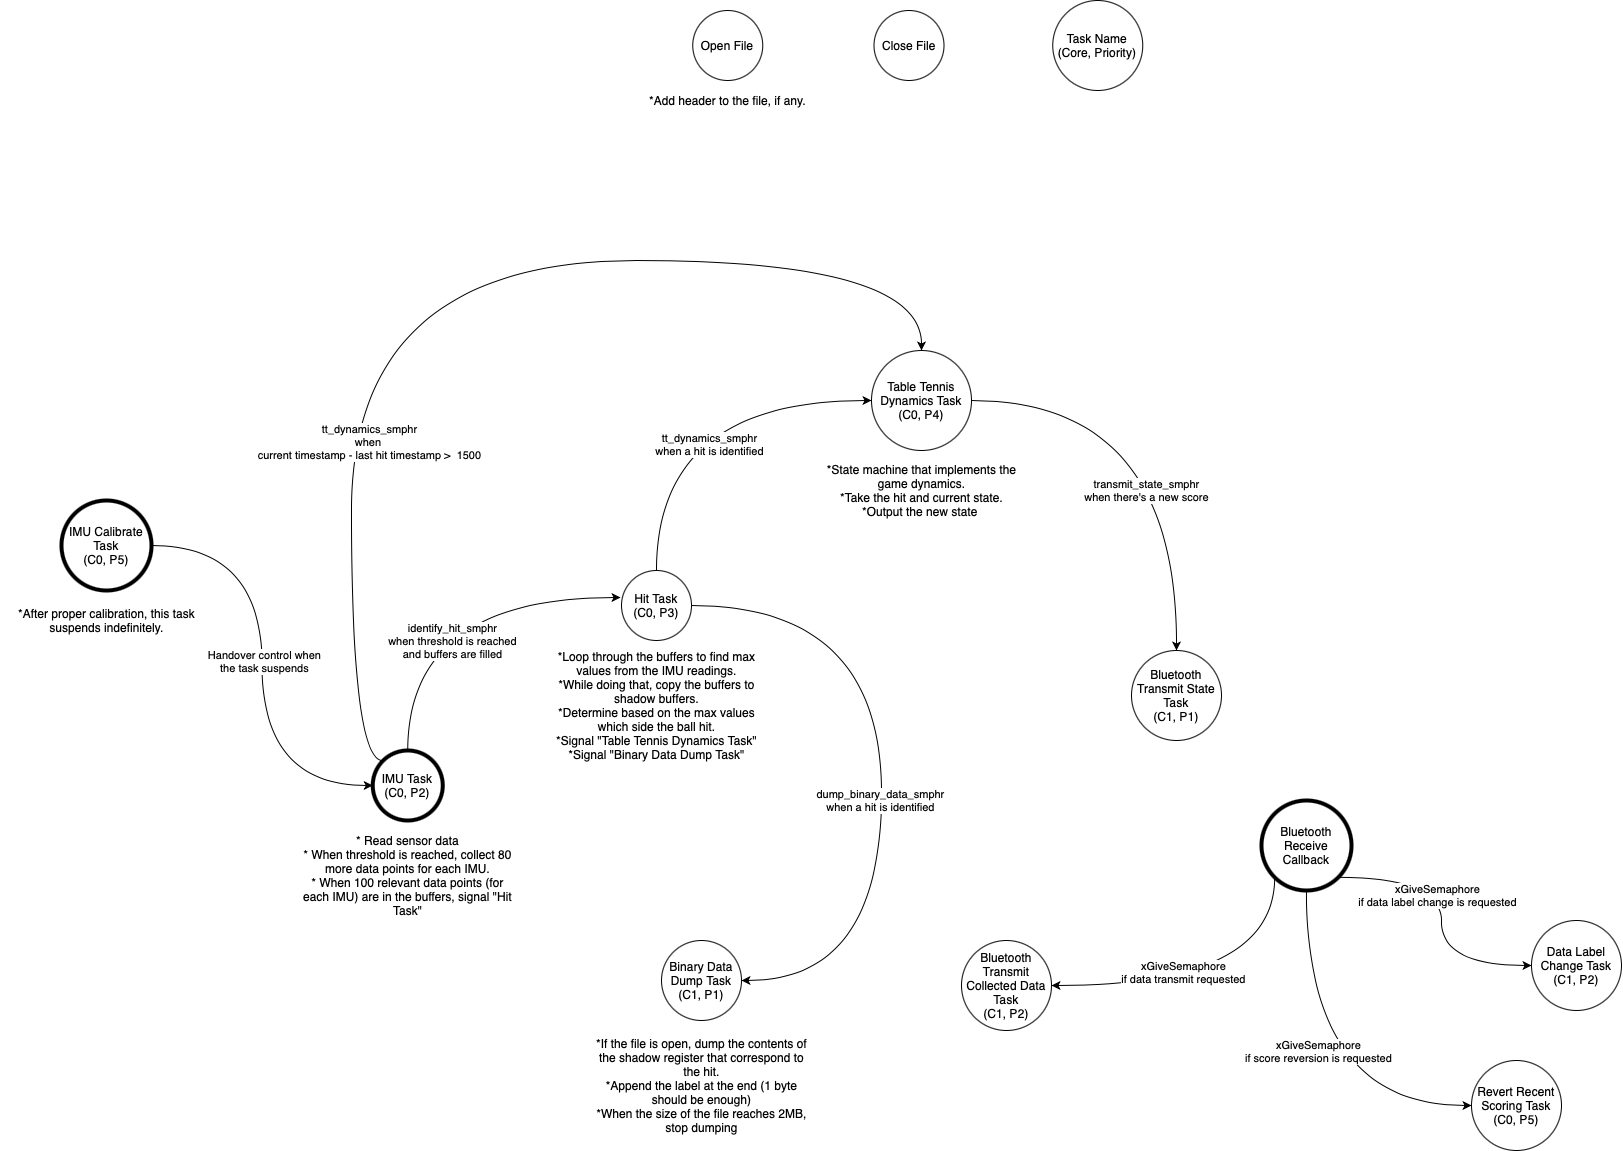

The diagram above was exported from draw.io. Its source (the exported page's mxGraphModel, read from the mxfile embedded in the PNG):
<mxGraphModel dx="3340" dy="2750" grid="1" gridSize="10" guides="1" tooltips="1" connect="1" arrows="1" fold="1" page="1" pageScale="1" pageWidth="850" pageHeight="1100" math="0" shadow="0">
  <root>
    <mxCell id="0" />
    <mxCell id="1" parent="0" />
    <mxCell id="g_dkizeYj42zlGqa3cEd-9" style="edgeStyle=orthogonalEdgeStyle;curved=1;rounded=0;orthogonalLoop=1;jettySize=auto;html=1;exitX=0.5;exitY=0;exitDx=0;exitDy=0;entryX=-0.014;entryY=0.386;entryDx=0;entryDy=0;entryPerimeter=0;" parent="1" source="g_dkizeYj42zlGqa3cEd-2" target="g_dkizeYj42zlGqa3cEd-4" edge="1">
      <mxGeometry relative="1" as="geometry" />
    </mxCell>
    <mxCell id="3X5YM5YVzks8QnLtaLXB-5" value="identify_hit_smphr&lt;br&gt;when threshold is reached&lt;br&gt;and buffers are filled" style="edgeLabel;html=1;align=center;verticalAlign=middle;resizable=0;points=[];" parent="g_dkizeYj42zlGqa3cEd-9" vertex="1" connectable="0">
      <mxGeometry x="0.0814" y="-17" relative="1" as="geometry">
        <mxPoint x="-1.3000000000000007" y="26" as="offset" />
      </mxGeometry>
    </mxCell>
    <mxCell id="3X5YM5YVzks8QnLtaLXB-19" style="edgeStyle=orthogonalEdgeStyle;curved=1;rounded=0;orthogonalLoop=1;jettySize=auto;html=1;exitX=0;exitY=0;exitDx=0;exitDy=0;entryX=0.5;entryY=0;entryDx=0;entryDy=0;" parent="1" source="g_dkizeYj42zlGqa3cEd-2" target="3X5YM5YVzks8QnLtaLXB-7" edge="1">
      <mxGeometry relative="1" as="geometry">
        <Array as="points">
          <mxPoint x="310" y="360" />
          <mxPoint x="310" y="-140" />
          <mxPoint x="880" y="-140" />
        </Array>
      </mxGeometry>
    </mxCell>
    <mxCell id="3X5YM5YVzks8QnLtaLXB-20" value="tt_dynamics_smphr&lt;br&gt;when &lt;br&gt;current timestamp - last hit timestamp &amp;gt; &amp;nbsp;1500" style="edgeLabel;html=1;align=center;verticalAlign=middle;resizable=0;points=[];" parent="3X5YM5YVzks8QnLtaLXB-19" vertex="1" connectable="0">
      <mxGeometry x="-0.3576" y="-17" relative="1" as="geometry">
        <mxPoint y="31.5" as="offset" />
      </mxGeometry>
    </mxCell>
    <mxCell id="g_dkizeYj42zlGqa3cEd-2" value="IMU Task (C0, P2)" style="ellipse;whiteSpace=wrap;html=1;strokeWidth=4;" parent="1" vertex="1">
      <mxGeometry x="331.25" y="350" width="70" height="70" as="geometry" />
    </mxCell>
    <mxCell id="g_dkizeYj42zlGqa3cEd-3" value="* Read sensor data&lt;br&gt;* When threshold is reached, collect 80 more data points for each IMU.&lt;br&gt;* When 100 relevant data points (for each IMU) are in the buffers, signal &quot;Hit Task&quot;" style="text;html=1;strokeColor=none;fillColor=none;align=center;verticalAlign=middle;whiteSpace=wrap;rounded=0;" parent="1" vertex="1">
      <mxGeometry x="260" y="430" width="212.5" height="90" as="geometry" />
    </mxCell>
    <mxCell id="3X5YM5YVzks8QnLtaLXB-4" style="edgeStyle=orthogonalEdgeStyle;curved=1;rounded=0;orthogonalLoop=1;jettySize=auto;html=1;exitX=1;exitY=0.5;exitDx=0;exitDy=0;entryX=1;entryY=0.5;entryDx=0;entryDy=0;" parent="1" source="g_dkizeYj42zlGqa3cEd-4" target="g_dkizeYj42zlGqa3cEd-11" edge="1">
      <mxGeometry relative="1" as="geometry">
        <Array as="points">
          <mxPoint x="840" y="205" />
          <mxPoint x="840" y="580" />
        </Array>
      </mxGeometry>
    </mxCell>
    <mxCell id="3X5YM5YVzks8QnLtaLXB-14" value="dump_binary_data_smphr&lt;br&gt;when a hit is identified" style="edgeLabel;html=1;align=center;verticalAlign=middle;resizable=0;points=[];" parent="3X5YM5YVzks8QnLtaLXB-4" vertex="1" connectable="0">
      <mxGeometry x="0.088" y="-2" relative="1" as="geometry">
        <mxPoint as="offset" />
      </mxGeometry>
    </mxCell>
    <mxCell id="3X5YM5YVzks8QnLtaLXB-8" style="edgeStyle=orthogonalEdgeStyle;curved=1;rounded=0;orthogonalLoop=1;jettySize=auto;html=1;exitX=0.5;exitY=0;exitDx=0;exitDy=0;entryX=0;entryY=0.5;entryDx=0;entryDy=0;" parent="1" source="g_dkizeYj42zlGqa3cEd-4" target="3X5YM5YVzks8QnLtaLXB-7" edge="1">
      <mxGeometry relative="1" as="geometry" />
    </mxCell>
    <mxCell id="3X5YM5YVzks8QnLtaLXB-10" value="tt_dynamics_smphr&lt;br&gt;when a hit is identified" style="edgeLabel;html=1;align=center;verticalAlign=middle;resizable=0;points=[];" parent="3X5YM5YVzks8QnLtaLXB-8" vertex="1" connectable="0">
      <mxGeometry x="0.1481" y="-43" relative="1" as="geometry">
        <mxPoint as="offset" />
      </mxGeometry>
    </mxCell>
    <mxCell id="g_dkizeYj42zlGqa3cEd-4" value="Hit Task&lt;br&gt;(C0, P3)" style="ellipse;whiteSpace=wrap;html=1;" parent="1" vertex="1">
      <mxGeometry x="580" y="170" width="70" height="70" as="geometry" />
    </mxCell>
    <mxCell id="g_dkizeYj42zlGqa3cEd-10" value="*Loop through the buffers to find max values from the IMU readings.&lt;br&gt;*While doing that, copy the buffers to shadow buffers.&lt;br&gt;*Determine based on the max values which side the ball hit.&lt;br&gt;*Signal &quot;Table Tennis Dynamics Task&quot;&lt;br&gt;*Signal &quot;Binary Data Dump Task&quot;" style="text;html=1;strokeColor=none;fillColor=none;align=center;verticalAlign=middle;whiteSpace=wrap;rounded=0;" parent="1" vertex="1">
      <mxGeometry x="508.75" y="250" width="212.5" height="110" as="geometry" />
    </mxCell>
    <mxCell id="g_dkizeYj42zlGqa3cEd-11" value="Binary Data Dump Task&lt;br&gt;(C1, P1)" style="ellipse;whiteSpace=wrap;html=1;" parent="1" vertex="1">
      <mxGeometry x="620" y="540" width="80" height="80" as="geometry" />
    </mxCell>
    <mxCell id="3X5YM5YVzks8QnLtaLXB-1" value="*If the file is open, dump the contents of the shadow register that correspond to the hit.&lt;br&gt;*Append the label at the end (1 byte should be enough)&lt;br&gt;*When the size of the file reaches 2MB, stop dumping" style="text;html=1;strokeColor=none;fillColor=none;align=center;verticalAlign=middle;whiteSpace=wrap;rounded=0;" parent="1" vertex="1">
      <mxGeometry x="553.75" y="630" width="212.5" height="110" as="geometry" />
    </mxCell>
    <mxCell id="3X5YM5YVzks8QnLtaLXB-2" value="Open File" style="ellipse;whiteSpace=wrap;html=1;" parent="1" vertex="1">
      <mxGeometry x="651.25" y="-390" width="70" height="70" as="geometry" />
    </mxCell>
    <mxCell id="3X5YM5YVzks8QnLtaLXB-3" value="Close File" style="ellipse;whiteSpace=wrap;html=1;" parent="1" vertex="1">
      <mxGeometry x="832.5" y="-390" width="70" height="70" as="geometry" />
    </mxCell>
    <mxCell id="3X5YM5YVzks8QnLtaLXB-6" value="Task Name&lt;br&gt;(Core, Priority)" style="ellipse;whiteSpace=wrap;html=1;" parent="1" vertex="1">
      <mxGeometry x="1011.25" y="-400" width="90" height="90" as="geometry" />
    </mxCell>
    <mxCell id="3X5YM5YVzks8QnLtaLXB-12" style="edgeStyle=orthogonalEdgeStyle;curved=1;rounded=0;orthogonalLoop=1;jettySize=auto;html=1;exitX=1;exitY=0.5;exitDx=0;exitDy=0;entryX=0.5;entryY=0;entryDx=0;entryDy=0;" parent="1" source="3X5YM5YVzks8QnLtaLXB-7" target="3X5YM5YVzks8QnLtaLXB-11" edge="1">
      <mxGeometry relative="1" as="geometry" />
    </mxCell>
    <mxCell id="3X5YM5YVzks8QnLtaLXB-13" value="transmit_state_smphr&lt;br&gt;when there's a new score" style="edgeLabel;html=1;align=center;verticalAlign=middle;resizable=0;points=[];" parent="3X5YM5YVzks8QnLtaLXB-12" vertex="1" connectable="0">
      <mxGeometry x="0.2944" y="-31" relative="1" as="geometry">
        <mxPoint as="offset" />
      </mxGeometry>
    </mxCell>
    <mxCell id="3X5YM5YVzks8QnLtaLXB-7" value="Table Tennis Dynamics Task&lt;br&gt;(C0, P4)" style="ellipse;whiteSpace=wrap;html=1;" parent="1" vertex="1">
      <mxGeometry x="830" y="-50" width="100" height="100" as="geometry" />
    </mxCell>
    <mxCell id="3X5YM5YVzks8QnLtaLXB-9" value="*State machine that implements the game dynamics.&lt;br&gt;*Take the hit and current state.&lt;br&gt;*Output the new state&amp;nbsp;" style="text;html=1;strokeColor=none;fillColor=none;align=center;verticalAlign=middle;whiteSpace=wrap;rounded=0;" parent="1" vertex="1">
      <mxGeometry x="773.75" y="60" width="212.5" height="60" as="geometry" />
    </mxCell>
    <mxCell id="3X5YM5YVzks8QnLtaLXB-11" value="Bluetooth Transmit State Task&lt;br&gt;(C1, P1)" style="ellipse;whiteSpace=wrap;html=1;" parent="1" vertex="1">
      <mxGeometry x="1090" y="250" width="90" height="90" as="geometry" />
    </mxCell>
    <mxCell id="3X5YM5YVzks8QnLtaLXB-21" value="*Add header to the file, if any." style="text;html=1;strokeColor=none;fillColor=none;align=center;verticalAlign=middle;whiteSpace=wrap;rounded=0;" parent="1" vertex="1">
      <mxGeometry x="580" y="-310" width="212.5" height="20" as="geometry" />
    </mxCell>
    <mxCell id="3X5YM5YVzks8QnLtaLXB-25" style="edgeStyle=orthogonalEdgeStyle;curved=1;rounded=0;orthogonalLoop=1;jettySize=auto;html=1;exitX=0;exitY=1;exitDx=0;exitDy=0;entryX=1;entryY=0.5;entryDx=0;entryDy=0;" parent="1" source="3X5YM5YVzks8QnLtaLXB-23" target="3X5YM5YVzks8QnLtaLXB-24" edge="1">
      <mxGeometry relative="1" as="geometry">
        <Array as="points">
          <mxPoint x="1233" y="585" />
        </Array>
      </mxGeometry>
    </mxCell>
    <mxCell id="3X5YM5YVzks8QnLtaLXB-26" value="xGiveSemaphore&lt;br&gt;if data transmit requested" style="edgeLabel;html=1;align=center;verticalAlign=middle;resizable=0;points=[];" parent="3X5YM5YVzks8QnLtaLXB-25" vertex="1" connectable="0">
      <mxGeometry x="0.2017" y="-14" relative="1" as="geometry">
        <mxPoint as="offset" />
      </mxGeometry>
    </mxCell>
    <mxCell id="3X5YM5YVzks8QnLtaLXB-28" style="edgeStyle=orthogonalEdgeStyle;curved=1;rounded=0;orthogonalLoop=1;jettySize=auto;html=1;exitX=0.5;exitY=1;exitDx=0;exitDy=0;entryX=0;entryY=0.5;entryDx=0;entryDy=0;" parent="1" source="3X5YM5YVzks8QnLtaLXB-23" target="3X5YM5YVzks8QnLtaLXB-27" edge="1">
      <mxGeometry relative="1" as="geometry" />
    </mxCell>
    <mxCell id="3X5YM5YVzks8QnLtaLXB-29" value="xGiveSemaphore&lt;br&gt;if score reversion is requested" style="edgeLabel;html=1;align=center;verticalAlign=middle;resizable=0;points=[];" parent="3X5YM5YVzks8QnLtaLXB-28" vertex="1" connectable="0">
      <mxGeometry x="-0.1588" y="11" relative="1" as="geometry">
        <mxPoint as="offset" />
      </mxGeometry>
    </mxCell>
    <mxCell id="3X5YM5YVzks8QnLtaLXB-31" style="edgeStyle=orthogonalEdgeStyle;curved=1;rounded=0;orthogonalLoop=1;jettySize=auto;html=1;exitX=1;exitY=1;exitDx=0;exitDy=0;entryX=0;entryY=0.5;entryDx=0;entryDy=0;" parent="1" source="3X5YM5YVzks8QnLtaLXB-23" target="3X5YM5YVzks8QnLtaLXB-30" edge="1">
      <mxGeometry relative="1" as="geometry" />
    </mxCell>
    <mxCell id="3X5YM5YVzks8QnLtaLXB-32" value="xGiveSemaphore&lt;br&gt;if data label change is requested" style="edgeLabel;html=1;align=center;verticalAlign=middle;resizable=0;points=[];" parent="3X5YM5YVzks8QnLtaLXB-31" vertex="1" connectable="0">
      <mxGeometry x="-0.1513" y="-5" relative="1" as="geometry">
        <mxPoint as="offset" />
      </mxGeometry>
    </mxCell>
    <mxCell id="3X5YM5YVzks8QnLtaLXB-23" value="Bluetooth Receive Callback" style="ellipse;whiteSpace=wrap;html=1;strokeWidth=4;" parent="1" vertex="1">
      <mxGeometry x="1220" y="400" width="90" height="90" as="geometry" />
    </mxCell>
    <mxCell id="3X5YM5YVzks8QnLtaLXB-24" value="Bluetooth Transmit Collected Data Task&lt;br&gt;(C1, P2)" style="ellipse;whiteSpace=wrap;html=1;" parent="1" vertex="1">
      <mxGeometry x="920" y="540" width="90" height="90" as="geometry" />
    </mxCell>
    <mxCell id="3X5YM5YVzks8QnLtaLXB-27" value="Revert Recent Scoring Task&lt;br&gt;(C0, P5)" style="ellipse;whiteSpace=wrap;html=1;" parent="1" vertex="1">
      <mxGeometry x="1430" y="660" width="90" height="90" as="geometry" />
    </mxCell>
    <mxCell id="3X5YM5YVzks8QnLtaLXB-30" value="Data Label Change Task&lt;br&gt;(C1, P2)" style="ellipse;whiteSpace=wrap;html=1;" parent="1" vertex="1">
      <mxGeometry x="1490" y="520" width="90" height="90" as="geometry" />
    </mxCell>
    <mxCell id="hZEUGjpdJW4LtFOrqoiO-4" style="edgeStyle=orthogonalEdgeStyle;rounded=0;orthogonalLoop=1;jettySize=auto;html=1;exitX=1;exitY=0.5;exitDx=0;exitDy=0;curved=1;entryX=0;entryY=0.5;entryDx=0;entryDy=0;" parent="1" source="hZEUGjpdJW4LtFOrqoiO-1" target="g_dkizeYj42zlGqa3cEd-2" edge="1">
      <mxGeometry relative="1" as="geometry">
        <mxPoint x="190" y="180" as="targetPoint" />
      </mxGeometry>
    </mxCell>
    <mxCell id="hZEUGjpdJW4LtFOrqoiO-5" value="Handover control when&lt;br&gt;the task suspends" style="edgeLabel;html=1;align=center;verticalAlign=middle;resizable=0;points=[];" parent="hZEUGjpdJW4LtFOrqoiO-4" vertex="1" connectable="0">
      <mxGeometry x="-0.017" y="1" relative="1" as="geometry">
        <mxPoint as="offset" />
      </mxGeometry>
    </mxCell>
    <mxCell id="hZEUGjpdJW4LtFOrqoiO-1" value="IMU Calibrate Task&lt;br&gt;(C0, P5)" style="ellipse;whiteSpace=wrap;html=1;strokeWidth=4;" parent="1" vertex="1">
      <mxGeometry x="20" y="100" width="90" height="90" as="geometry" />
    </mxCell>
    <mxCell id="hZEUGjpdJW4LtFOrqoiO-2" value="*After proper calibration, this task suspends indefinitely." style="text;html=1;strokeColor=none;fillColor=none;align=center;verticalAlign=middle;whiteSpace=wrap;rounded=0;" parent="1" vertex="1">
      <mxGeometry x="-41.25" y="200" width="212.5" height="40" as="geometry" />
    </mxCell>
  </root>
</mxGraphModel>